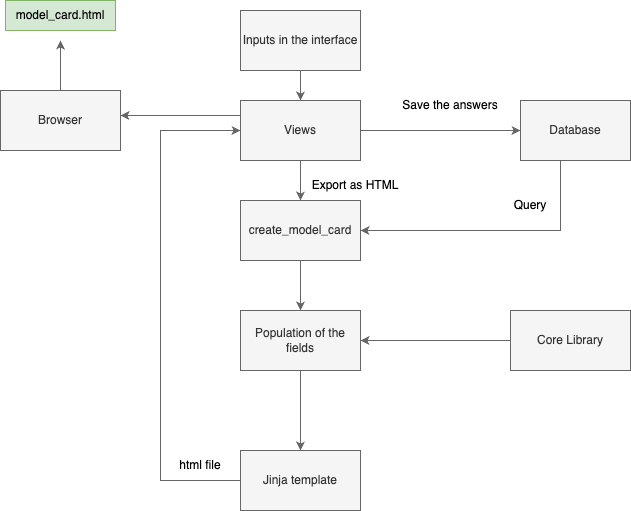

The diagram above was exported from draw.io. Its source (the exported page's mxGraphModel, read from the mxfile embedded in the PNG):
<mxGraphModel dx="2026" dy="1188" grid="1" gridSize="10" guides="1" tooltips="1" connect="1" arrows="1" fold="1" page="1" pageScale="1" pageWidth="827" pageHeight="1169" math="0" shadow="0">
  <root>
    <mxCell id="0" />
    <mxCell id="1" parent="0" />
    <mxCell id="1IHFhsbRhsIPMtk3B3hj-8" style="edgeStyle=orthogonalEdgeStyle;rounded=0;orthogonalLoop=1;jettySize=auto;html=1;entryX=0.5;entryY=0;entryDx=0;entryDy=0;fillColor=#f5f5f5;strokeColor=#666666;" edge="1" parent="1" source="1IHFhsbRhsIPMtk3B3hj-1" target="1IHFhsbRhsIPMtk3B3hj-17">
      <mxGeometry relative="1" as="geometry" />
    </mxCell>
    <mxCell id="1IHFhsbRhsIPMtk3B3hj-1" value="Inputs in the interface" style="rounded=0;whiteSpace=wrap;html=1;fillColor=#f5f5f5;fontColor=#333333;strokeColor=#666666;" vertex="1" parent="1">
      <mxGeometry x="260" y="130" width="120" height="60" as="geometry" />
    </mxCell>
    <mxCell id="1IHFhsbRhsIPMtk3B3hj-9" style="edgeStyle=orthogonalEdgeStyle;rounded=0;orthogonalLoop=1;jettySize=auto;html=1;entryX=1;entryY=0.5;entryDx=0;entryDy=0;fillColor=#f5f5f5;strokeColor=#666666;" edge="1" parent="1" source="1IHFhsbRhsIPMtk3B3hj-2" target="1IHFhsbRhsIPMtk3B3hj-5">
      <mxGeometry relative="1" as="geometry">
        <Array as="points">
          <mxPoint x="580" y="350" />
        </Array>
      </mxGeometry>
    </mxCell>
    <mxCell id="1IHFhsbRhsIPMtk3B3hj-2" value="Database" style="rounded=0;whiteSpace=wrap;html=1;fillColor=#f5f5f5;fontColor=#333333;strokeColor=#666666;" vertex="1" parent="1">
      <mxGeometry x="540" y="220" width="110" height="60" as="geometry" />
    </mxCell>
    <mxCell id="1IHFhsbRhsIPMtk3B3hj-4" value="Save the answers" style="text;html=1;align=center;verticalAlign=middle;whiteSpace=wrap;rounded=0;" vertex="1" parent="1">
      <mxGeometry x="410" y="210" width="120" height="30" as="geometry" />
    </mxCell>
    <mxCell id="1IHFhsbRhsIPMtk3B3hj-14" style="edgeStyle=orthogonalEdgeStyle;rounded=0;orthogonalLoop=1;jettySize=auto;html=1;entryX=0.5;entryY=0;entryDx=0;entryDy=0;fillColor=#f5f5f5;strokeColor=#666666;" edge="1" parent="1" source="1IHFhsbRhsIPMtk3B3hj-5" target="1IHFhsbRhsIPMtk3B3hj-11">
      <mxGeometry relative="1" as="geometry" />
    </mxCell>
    <mxCell id="1IHFhsbRhsIPMtk3B3hj-5" value="create_model_card" style="rounded=0;whiteSpace=wrap;html=1;fillColor=#f5f5f5;fontColor=#333333;strokeColor=#666666;" vertex="1" parent="1">
      <mxGeometry x="260" y="320" width="120" height="60" as="geometry" />
    </mxCell>
    <mxCell id="1IHFhsbRhsIPMtk3B3hj-7" value="Export as HTML" style="text;html=1;align=center;verticalAlign=middle;whiteSpace=wrap;rounded=0;" vertex="1" parent="1">
      <mxGeometry x="330" y="290" width="90" height="30" as="geometry" />
    </mxCell>
    <mxCell id="1IHFhsbRhsIPMtk3B3hj-10" value="Query" style="text;html=1;align=center;verticalAlign=middle;whiteSpace=wrap;rounded=0;" vertex="1" parent="1">
      <mxGeometry x="520" y="310" width="60" height="30" as="geometry" />
    </mxCell>
    <mxCell id="1IHFhsbRhsIPMtk3B3hj-16" value="" style="edgeStyle=orthogonalEdgeStyle;rounded=0;orthogonalLoop=1;jettySize=auto;html=1;fillColor=#f5f5f5;strokeColor=#666666;" edge="1" parent="1" source="1IHFhsbRhsIPMtk3B3hj-11" target="1IHFhsbRhsIPMtk3B3hj-15">
      <mxGeometry relative="1" as="geometry" />
    </mxCell>
    <mxCell id="1IHFhsbRhsIPMtk3B3hj-11" value="Population of the fields" style="rounded=0;whiteSpace=wrap;html=1;fillColor=#f5f5f5;fontColor=#333333;strokeColor=#666666;" vertex="1" parent="1">
      <mxGeometry x="260" y="430" width="120" height="60" as="geometry" />
    </mxCell>
    <mxCell id="1IHFhsbRhsIPMtk3B3hj-13" style="edgeStyle=orthogonalEdgeStyle;rounded=0;orthogonalLoop=1;jettySize=auto;html=1;fillColor=#f5f5f5;strokeColor=#666666;" edge="1" parent="1" source="1IHFhsbRhsIPMtk3B3hj-12" target="1IHFhsbRhsIPMtk3B3hj-11">
      <mxGeometry relative="1" as="geometry" />
    </mxCell>
    <mxCell id="1IHFhsbRhsIPMtk3B3hj-12" value="Core Library" style="rounded=0;whiteSpace=wrap;html=1;fillColor=#f5f5f5;fontColor=#333333;strokeColor=#666666;" vertex="1" parent="1">
      <mxGeometry x="530" y="430" width="120" height="60" as="geometry" />
    </mxCell>
    <mxCell id="1IHFhsbRhsIPMtk3B3hj-20" style="edgeStyle=orthogonalEdgeStyle;rounded=0;orthogonalLoop=1;jettySize=auto;html=1;entryX=0;entryY=0.5;entryDx=0;entryDy=0;fillColor=#f5f5f5;strokeColor=#666666;" edge="1" parent="1" target="1IHFhsbRhsIPMtk3B3hj-17">
      <mxGeometry relative="1" as="geometry">
        <mxPoint x="260" y="570" as="sourcePoint" />
        <mxPoint x="200" y="250" as="targetPoint" />
        <Array as="points">
          <mxPoint x="260" y="600" />
          <mxPoint x="180" y="600" />
          <mxPoint x="180" y="250" />
        </Array>
      </mxGeometry>
    </mxCell>
    <mxCell id="1IHFhsbRhsIPMtk3B3hj-15" value="Jinja template" style="whiteSpace=wrap;html=1;rounded=0;fillColor=#f5f5f5;fontColor=#333333;strokeColor=#666666;" vertex="1" parent="1">
      <mxGeometry x="260" y="570" width="120" height="60" as="geometry" />
    </mxCell>
    <mxCell id="1IHFhsbRhsIPMtk3B3hj-18" style="edgeStyle=orthogonalEdgeStyle;rounded=0;orthogonalLoop=1;jettySize=auto;html=1;entryX=0;entryY=0.5;entryDx=0;entryDy=0;fillColor=#f5f5f5;strokeColor=#666666;" edge="1" parent="1" source="1IHFhsbRhsIPMtk3B3hj-17" target="1IHFhsbRhsIPMtk3B3hj-2">
      <mxGeometry relative="1" as="geometry" />
    </mxCell>
    <mxCell id="1IHFhsbRhsIPMtk3B3hj-19" style="edgeStyle=orthogonalEdgeStyle;rounded=0;orthogonalLoop=1;jettySize=auto;html=1;exitX=0.5;exitY=1;exitDx=0;exitDy=0;entryX=0.5;entryY=0;entryDx=0;entryDy=0;fillColor=#f5f5f5;strokeColor=#666666;" edge="1" parent="1" source="1IHFhsbRhsIPMtk3B3hj-17" target="1IHFhsbRhsIPMtk3B3hj-5">
      <mxGeometry relative="1" as="geometry" />
    </mxCell>
    <mxCell id="1IHFhsbRhsIPMtk3B3hj-22" style="edgeStyle=orthogonalEdgeStyle;rounded=0;orthogonalLoop=1;jettySize=auto;html=1;exitX=0;exitY=0.25;exitDx=0;exitDy=0;fillColor=#f5f5f5;strokeColor=#666666;" edge="1" parent="1" source="1IHFhsbRhsIPMtk3B3hj-17">
      <mxGeometry relative="1" as="geometry">
        <mxPoint x="140" y="235" as="targetPoint" />
      </mxGeometry>
    </mxCell>
    <mxCell id="1IHFhsbRhsIPMtk3B3hj-17" value="Views" style="rounded=0;whiteSpace=wrap;html=1;fillColor=#f5f5f5;fontColor=#333333;strokeColor=#666666;" vertex="1" parent="1">
      <mxGeometry x="260" y="220" width="120" height="60" as="geometry" />
    </mxCell>
    <mxCell id="1IHFhsbRhsIPMtk3B3hj-25" style="edgeStyle=orthogonalEdgeStyle;rounded=0;orthogonalLoop=1;jettySize=auto;html=1;exitX=0.5;exitY=0;exitDx=0;exitDy=0;fillColor=#f5f5f5;strokeColor=#666666;" edge="1" parent="1" source="1IHFhsbRhsIPMtk3B3hj-23">
      <mxGeometry relative="1" as="geometry">
        <mxPoint x="80" y="160" as="targetPoint" />
      </mxGeometry>
    </mxCell>
    <mxCell id="1IHFhsbRhsIPMtk3B3hj-23" value="Browser" style="rounded=0;whiteSpace=wrap;html=1;fillColor=#f5f5f5;fontColor=#333333;strokeColor=#666666;" vertex="1" parent="1">
      <mxGeometry x="20" y="210" width="120" height="60" as="geometry" />
    </mxCell>
    <mxCell id="1IHFhsbRhsIPMtk3B3hj-24" value="html file" style="text;html=1;align=center;verticalAlign=middle;whiteSpace=wrap;rounded=0;" vertex="1" parent="1">
      <mxGeometry x="190" y="570" width="60" height="30" as="geometry" />
    </mxCell>
    <mxCell id="1IHFhsbRhsIPMtk3B3hj-26" value="model_card.html" style="text;html=1;align=center;verticalAlign=middle;whiteSpace=wrap;rounded=0;fillColor=#d5e8d4;strokeColor=#82b366;" vertex="1" parent="1">
      <mxGeometry x="25" y="120" width="110" height="30" as="geometry" />
    </mxCell>
  </root>
</mxGraphModel>